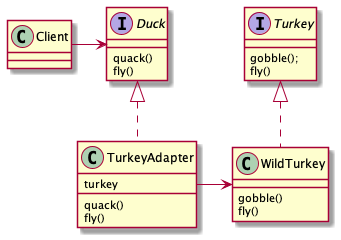

The diagram above was rendered by PlantUML. Its source (embedded in the PNG):
@startuml
'https://plantuml.com/class-diagram

class Client

interface Duck {
    quack()
    fly()
}

interface Turkey {
    gobble();
    fly()
}

class WildTurkey {
    gobble()
    fly()
}

class TurkeyAdapter {
    turkey

    quack()
    fly()
}

Client -> Duck
Duck <|.. TurkeyAdapter
Turkey <|.. WildTurkey
TurkeyAdapter -> WildTurkey

@enduml